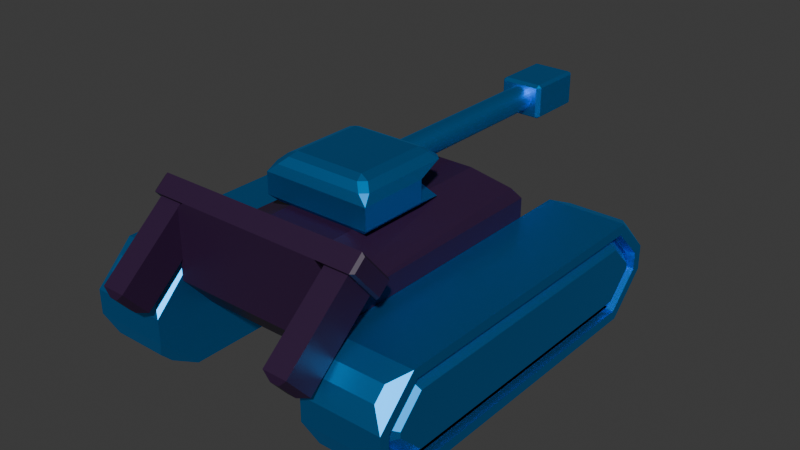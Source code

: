 # Source: tank_assault.blend  (saved by Blender 5.0.118; exported with 4.5.12 LTS)
import bpy
from mathutils import Matrix  # noqa: F401  (used for matrix-valued properties, if any)

bpy.ops.wm.read_factory_settings(use_empty=True)
scene = bpy.context.scene
scene.name = 'Scene'

# ---- collections
col_top = bpy.data.collections.new('top'); scene.collection.children.link(col_top)

# ---- materials (node trees are filled in below, after node groups)
mat_material = bpy.data.materials.new('Material')
mat_wheel = bpy.data.materials.new('Wheel')
mat_wheel_002 = bpy.data.materials.new('Wheel.002')
mat_wheel_right = bpy.data.materials.new('Wheel.Right')

# ---- material node trees
mat_material.use_nodes = True; mat_material.node_tree.nodes.clear()
_N = mat_material.node_tree.nodes; _L = mat_material.node_tree.links
n0 = _N.new('ShaderNodeBsdfPrincipled'); n0.name = 'Principled BSDF'; n0.location = (-200, 100)
n0.inputs[0].default_value = (0.02778, 0.007295, 0.04245, 1.0)
n1 = _N.new('ShaderNodeOutputMaterial'); n1.name = 'Material Output'; n1.location = (200, 100)
_L.new(n0.outputs[0], n1.inputs[0])
n1.is_active_output = True
mat_wheel.use_nodes = True; mat_wheel.node_tree.nodes.clear()
_N = mat_wheel.node_tree.nodes; _L = mat_wheel.node_tree.links
n0 = _N.new('ShaderNodeBsdfPrincipled'); n0.name = 'Principled BSDF'; n0.location = (-200, 100)
n0.inputs[0].default_value = (0.0, 0.402, 1.0, 1.0)
n0.inputs[1].default_value = 1.0
n1 = _N.new('ShaderNodeOutputMaterial'); n1.name = 'Material Output'; n1.location = (200, 100)
_L.new(n0.outputs[0], n1.inputs[0])
n1.is_active_output = True
mat_wheel_002.use_nodes = True; mat_wheel_002.node_tree.nodes.clear()
_N = mat_wheel_002.node_tree.nodes; _L = mat_wheel_002.node_tree.links
n0 = _N.new('ShaderNodeBsdfPrincipled'); n0.name = 'Principled BSDF'; n0.location = (-200, 100)
n0.inputs[0].default_value = (0.0, 0.402, 1.0, 1.0)
n0.inputs[1].default_value = 1.0
n1 = _N.new('ShaderNodeOutputMaterial'); n1.name = 'Material Output'; n1.location = (200, 100)
_L.new(n0.outputs[0], n1.inputs[0])
n1.is_active_output = True
mat_wheel_right.use_nodes = True; mat_wheel_right.node_tree.nodes.clear()
_N = mat_wheel_right.node_tree.nodes; _L = mat_wheel_right.node_tree.links
n0 = _N.new('ShaderNodeBsdfPrincipled'); n0.name = 'Principled BSDF'; n0.location = (-200, 100)
n0.inputs[0].default_value = (0.0, 0.402, 1.0, 1.0)
n0.inputs[1].default_value = 1.0
n1 = _N.new('ShaderNodeOutputMaterial'); n1.name = 'Material Output'; n1.location = (200, 100)
_L.new(n0.outputs[0], n1.inputs[0])
n1.is_active_output = True

# ---- world
world_world = bpy.data.worlds.new('World'); scene.world = world_world
world_world.use_nodes = True; world_world.node_tree.nodes.clear()
_N = world_world.node_tree.nodes; _L = world_world.node_tree.links
n0 = _N.new('ShaderNodeOutputWorld'); n0.name = 'World Output'; n0.location = (200, 100)
n1 = _N.new('ShaderNodeBackground'); n1.name = 'Background'; n1.location = (-200, 100)
n1.inputs[0].default_value = (0.05088, 0.05088, 0.05088, 1.0)
_L.new(n1.outputs[0], n0.inputs[0])
n0.is_active_output = True
world_world.color = (0.05088, 0.05088, 0.05088)
world_world.sun_shadow_jitter_overblur = 0.0

# ---- meshes
me_cube_005 = bpy.data.meshes.new('Cube.005')
me_cube_005.from_pydata([(-1.248, 2.462, 0.9212), (1.213, 2.462, 0.9212), (-1.248, 2.462, 2.125), (1.213, 2.462, 2.125), (-0.6255, -3.637, 1.544), (-1.248, -3.015, 0.9212), (0.5907, -3.637, 1.544), (1.213, -3.015, 0.9212), (-0.6054, -3.637, 1.887), (-0.6255, -3.637, 1.867), (-1.248, -3.015, 2.125), (0.5907, -3.637, 1.867), (1.213, -3.015, 2.125), (0.5705, -3.637, 1.887), (-0.5424, 2.141, 2.509), (-1.109, 2.462, 2.263), (0.5075, 2.141, 2.509), (1.074, 2.462, 2.263), (-0.5424, -2.694, 2.509), (-1.026, -3.125, 2.191), (0.5075, -2.694, 2.509), (0.9911, -3.125, 2.191), (1.213, 3.173, 1.544), (-1.248, 3.173, 1.544), (-1.248, 3.173, 2.747), (1.213, 3.173, 2.747), (1.074, 3.173, 2.886), (-1.109, 3.173, 2.886), (1.173, 2.187, 2.549), (-1.208, 2.187, 2.549), (1.173, 2.751, 3.041), (-1.208, 2.751, 3.041), (1.528, 2.751, 3.042), (1.529, 2.187, 2.549), (-1.563, 2.187, 2.549), (-1.563, 2.751, 3.041), (-1.109, 2.113, 2.484), (-1.109, 2.825, 3.106), (1.074, 2.825, 3.106), (1.074, 2.113, 2.484), (-1.208, 2.865, 2.12), (-1.208, 3.428, 2.613), (1.173, 3.428, 2.613), (1.173, 2.865, 2.12), (1.528, 3.428, 2.613), (1.529, 2.865, 2.12), (-1.563, 2.865, 2.12), (-1.563, 3.428, 2.613), (-1.208, 3.543, 1.691), (-1.208, 4.106, 2.184), (1.173, 4.106, 2.184), (1.173, 3.543, 1.691), (1.528, 4.106, 2.184), (1.529, 3.543, 1.691), (-1.563, 3.543, 1.691), (-1.563, 4.106, 2.184), (-1.322, 4.306, 1.338), (-1.208, 4.122, 1.325), (-1.208, 4.685, 1.817), (-1.322, 4.697, 1.68), (1.287, 4.697, 1.68), (1.173, 4.685, 1.817), (1.173, 4.122, 1.325), (1.287, 4.306, 1.338), (1.528, 4.685, 1.817), (1.414, 4.697, 1.68), (1.414, 4.306, 1.338), (1.529, 4.122, 1.325), (-1.563, 4.122, 1.325), (-1.449, 4.306, 1.338), (-1.449, 4.697, 1.68), (-1.563, 4.685, 1.817), (1.584, 3.173, 2.886), (1.627, 3.101, 2.88), (1.627, 2.458, 2.318), (1.584, 2.462, 2.264), (-1.618, 2.462, 2.263), (-1.662, 2.458, 2.318), (-1.662, 3.101, 2.88), (-1.619, 3.173, 2.886), (1.627, 2.829, 3.052), (1.584, 2.825, 3.106), (1.584, 2.113, 2.484), (1.627, 2.186, 2.49), (-1.662, 2.186, 2.49), (-1.618, 2.113, 2.484), (-1.619, 2.825, 3.106), (-1.662, 2.829, 3.052)], [], [(5, 7, 6, 4), (7, 12, 11, 6), (10, 5, 4, 9), (5, 10, 2, 0), (0, 1, 7, 5), (6, 11, 13, 8, 9, 4), (1, 3, 12, 7), (17, 15, 14, 16), (20, 18, 19, 21), (18, 14, 15, 19), (21, 17, 16, 20), (19, 15, 2, 10), (3, 1, 22, 25), (16, 14, 18, 20), (17, 21, 12, 3), (21, 19, 8, 13), (9, 8, 19, 10), (13, 11, 12, 21), (23, 24, 27, 26, 25, 22), (2, 15, 27, 24), (1, 0, 23, 22), (17, 3, 25, 26), (0, 2, 24, 23), (36, 39, 38, 37), (15, 17, 39, 36), (26, 27, 37, 38), (31, 35, 47, 41), (30, 28, 43, 42), (31, 29, 36, 37), (28, 30, 38, 39), (47, 46, 54, 55), (46, 40, 48, 54), (32, 30, 42, 44), (33, 32, 44, 45), (29, 31, 41, 40), (34, 29, 40, 46), (35, 34, 46, 47), (28, 33, 45, 43), (43, 45, 53, 51), (42, 43, 51, 50), (41, 47, 55, 49), (44, 42, 50, 52), (45, 44, 52, 53), (40, 41, 49, 48), (57, 58, 59, 56), (61, 62, 63, 60), (65, 66, 67, 64), (66, 63, 62, 67), (64, 61, 60, 65), (69, 70, 71, 68), (70, 59, 58, 71), (56, 69, 68, 57), (56, 59, 70, 69), (54, 48, 57, 68), (48, 49, 58, 57), (49, 55, 71, 58), (50, 51, 62, 61), (60, 63, 66, 65), (52, 50, 61, 64), (51, 53, 67, 62), (53, 52, 64, 67), (55, 54, 68, 71), (73, 74, 75, 72), (81, 82, 83, 80), (72, 81, 80, 73), (82, 75, 74, 83), (77, 78, 79, 76), (85, 86, 87, 84), (76, 85, 84, 77), (86, 79, 78, 87), (17, 26, 72, 75), (74, 73, 80, 83), (26, 38, 81, 72), (39, 17, 75, 82), (78, 77, 84, 87), (15, 36, 85, 76), (27, 15, 76, 79), (37, 27, 79, 86), (32, 33, 82, 81), (30, 32, 81, 38), (33, 28, 39, 82), (34, 35, 86, 85), (29, 34, 85, 36), (35, 31, 37, 86)])
_uv = me_cube_005.uv_layers.new(name='UVMap')
_uv.uv.foreach_set('vector', [0.0, 0.0, 0.0, 0.0, 0.0, 0.0, 0.0, 0.0, 0.0, 0.0, 0.0, 0.0, 0.0, 0.0, 0.0, 0.0, 0.0, 0.0, 0.0, 0.0, 0.0, 0.0, 0.0, 0.0, 0.0, 0.0, 0.0, 0.0, 0.0, 0.0, 0.0, 0.0, 0.0, 0.0, 0.0, 0.0, 0.0, 0.0, 0.0, 0.0, 0.0, 0.0, 0.0, 0.0, 0.0, 0.0, 0.0, 0.0, 0.0, 0.0, 0.0, 0.0, 0.0, 0.0, 0.0, 0.0, 0.0, 0.0, 0.0, 0.0, 0.0, 0.0, 0.0, 0.0, 0.0, 0.0, 0.0, 0.0, 0.0, 0.0, 0.0, 0.0, 0.0, 0.0, 0.0, 0.0, 0.0, 0.0, 0.0, 0.0, 0.0, 0.0, 0.0, 0.0, 0.0, 0.0, 0.0, 0.0, 0.0, 0.0, 0.0, 0.0, 0.0, 0.0, 0.0, 0.0, 0.0, 0.0, 0.0, 0.0, 0.0, 0.0, 0.0, 0.0, 0.0, 0.0, 0.0, 0.0, 0.0, 0.0, 0.0, 0.0, 0.0, 0.0, 0.0, 0.0, 0.0, 0.0, 0.0, 0.0, 0.0, 0.0, 0.0, 0.0, 0.0, 0.0, 0.0, 0.0, 0.0, 0.0, 0.0, 0.0, 0.0, 0.0, 0.0, 0.0, 0.0, 0.0, 0.0, 0.0, 0.0, 0.0, 0.0, 0.0, 0.0, 0.0, 0.0, 0.0, 0.0, 0.0, 0.0, 0.0, 0.0, 0.0, 0.0, 0.0, 0.0, 0.0, 0.0, 0.0, 0.0, 0.0, 0.0, 0.0, 0.0, 0.0, 0.0, 0.0, 0.0, 0.0, 0.0, 0.0, 0.0, 0.0, 0.0, 0.0, 0.0, 0.0, 0.0, 0.0, 0.0, 0.0, 0.0, 0.0, 0.0, 0.0, 0.0, 0.0, 0.0, 0.0, 0.0, 0.0, 0.0, 0.0, 0.0, 0.0, 0.0, 0.0, 0.0, 0.0, 0.0, 0.0, 0.0, 0.0, 0.0, 0.0, 0.0, 0.0, 0.0, 0.0, 0.0, 0.0, 0.0, 0.0, 0.0, 0.0, 0.0, 0.0, 0.0, 0.0, 0.0, 0.0, 0.0, 0.0, 0.0, 0.0, 0.0, 0.0, 0.0, 0.0, 0.0, 0.0, 0.0, 0.0, 0.0, 0.0, 0.0, 0.0, 0.0, 0.0, 0.0, 0.0, 0.0, 0.0, 0.0, 0.0, 0.0, 0.0, 0.0, 0.0, 0.0, 0.0, 0.0, 0.0, 0.0, 0.0, 0.0, 0.0, 0.0, 0.0, 0.0, 0.0, 0.0, 0.0, 0.0, 0.0, 0.0, 0.0, 0.0, 0.0, 0.0, 0.0, 0.0, 0.0, 0.0, 0.0, 0.0, 0.0, 0.0, 0.0, 0.0, 0.0, 0.0, 0.0, 0.0, 0.0, 0.0, 0.0, 0.0, 0.0, 0.0, 0.0, 0.0, 0.0, 0.0, 0.0, 0.0, 0.0, 0.0, 0.0, 0.0, 0.0, 0.0, 0.0, 0.0, 0.0, 0.0, 0.0, 0.0, 0.0, 0.0, 0.0, 0.0, 0.0, 0.0, 0.0, 0.0, 0.0, 0.0, 0.0, 0.0, 0.0, 0.0, 0.0, 0.0, 0.0, 0.0, 0.0, 0.0, 0.0, 0.0, 0.0, 0.0, 0.0, 0.0, 0.0, 0.0, 0.0, 0.0, 0.0, 0.0, 0.0, 0.0, 0.0, 0.0, 0.0, 0.0, 0.0, 0.0, 0.0, 0.0, 0.0, 0.0, 0.0, 0.0, 0.0, 0.0, 0.0, 0.0, 0.0, 0.0, 0.0, 0.0, 0.0, 0.0, 0.0, 0.0, 0.0, 0.0, 0.0, 0.0, 0.0, 0.0, 0.0, 0.0, 0.0, 0.0, 0.0, 0.0, 0.0, 0.0, 0.0, 0.0, 0.0, 0.0, 0.0, 0.0, 0.0, 0.0, 0.0, 0.0, 0.0, 0.0, 0.0, 0.0, 0.0, 0.0, 0.0, 0.0, 0.0, 0.0, 0.0, 0.0, 0.0, 0.0, 0.0, 0.0, 0.0, 0.0, 0.0, 0.0, 0.0, 0.0, 0.0, 0.0, 0.0, 0.0, 0.0, 0.0, 0.0, 0.0, 0.0, 0.0, 0.0, 0.0, 0.0, 0.0, 0.0, 0.0, 0.0, 0.0, 0.0, 0.0, 0.0, 0.0, 0.0, 0.0, 0.0, 0.0, 0.0, 0.0, 0.0, 0.0, 0.0, 0.0, 0.0, 0.0, 0.0, 0.0, 0.0, 0.0, 0.0, 0.0, 0.0, 0.0, 0.0, 0.0, 0.0, 0.0, 0.0, 0.0, 0.0, 0.0, 0.0, 0.0, 0.0, 0.0, 0.0, 0.0, 0.0, 0.0, 0.0, 0.0, 0.0, 0.0, 0.0, 0.0, 0.0, 0.0, 0.0, 0.0, 0.0, 0.0, 0.0, 0.0, 0.0, 0.0, 0.0, 0.0, 0.0, 0.0, 0.0, 0.0, 0.0, 0.0, 0.0, 0.0, 0.0, 0.0, 0.0, 0.0, 0.0, 0.0, 0.0, 0.0, 0.0, 0.0, 0.0, 0.0, 0.0, 0.0, 0.0, 0.0, 0.0, 0.0, 0.0, 0.0, 0.0, 0.0, 0.0, 0.0, 0.0, 0.0, 0.0, 0.0, 0.0, 0.0, 0.0, 0.0, 0.0, 0.0, 0.0, 0.0, 0.0, 0.0, 0.0, 0.0, 0.0, 0.0, 0.0, 0.0, 0.0, 0.0, 0.0, 0.0, 0.0, 0.0, 0.0, 0.0, 0.0, 0.0, 0.0, 0.0, 0.0, 0.0, 0.0, 0.0, 0.0, 0.0, 0.0, 0.0, 0.0, 0.0, 0.0, 0.0, 0.0, 0.0, 0.0, 0.0, 0.0, 0.0, 0.0, 0.0, 0.0, 0.0, 0.0, 0.0, 0.0, 0.0, 0.0, 0.0, 0.0, 0.0, 0.0, 0.0, 0.0, 0.0, 0.0, 0.0, 0.0, 0.0, 0.0, 0.0, 0.0, 0.0, 0.0, 0.0, 0.0, 0.0, 0.0, 0.0, 0.0, 0.0, 0.0, 0.0, 0.0, 0.0, 0.0, 0.0, 0.0, 0.0, 0.0, 0.0, 0.0, 0.0, 0.0, 0.0, 0.0, 0.0, 0.0, 0.0, 0.0, 0.0, 0.0, 0.0, 0.0, 0.0, 0.0, 0.0, 0.0, 0.0, 0.0, 0.0, 0.0, 0.0, 0.0, 0.0, 0.0, 0.0, 0.0, 0.0, 0.0, 0.0, 0.0, 0.0, 0.0, 0.0, 0.0, 0.0, 0.0, 0.0, 0.0, 0.0, 0.0, 0.0, 0.0, 0.0, 0.0, 0.0, 0.0, 0.0, 0.0, 0.0, 0.0, 0.0, 0.0, 0.0, 0.0, 0.0, 0.0, 0.0, 0.0, 0.0, 0.0, 0.0, 0.0, 0.0, 0.0, 0.0, 0.0])
me_cube_005.materials.append(mat_material)
me_cube_005.update()
me_cube_003 = bpy.data.meshes.new('Cube.003')
me_cube_003.from_pydata([(-3.955, -4.563, 0.261), (-3.679, -5.182, 0.1941), (-3.679, -5.487, 0.4996), (-3.955, -5.42, 1.118), (-3.955, -5.42, 1.565), (-3.679, -5.487, 2.184), (-3.955, -4.563, 2.423), (-3.679, -5.182, 2.489), (-3.955, 4.094, 1.118), (-3.679, 4.161, 0.4996), (-3.955, 3.237, 0.261), (-3.679, 3.855, 0.1941), (-3.955, 3.237, 2.423), (-3.679, 3.855, 2.489), (-3.679, 4.161, 2.184), (-3.955, 4.094, 1.565), (-2.033, -5.683, 1.01), (-2.31, -5.487, 0.4996), (-2.033, -4.672, -0.001321), (-2.31, -5.182, 0.1941), (-2.033, -4.672, 2.685), (-2.31, -5.182, 2.489), (-2.31, -5.487, 2.184), (-2.033, -5.683, 1.674), (-2.033, 3.345, -0.001321), (-2.31, 3.855, 0.1941), (-2.31, 4.161, 0.4996), (-2.033, 4.356, 1.01), (-2.033, 4.356, 1.674), (-2.31, 4.161, 2.184), (-2.033, 3.345, 2.685), (-2.31, 3.855, 2.489), (-3.955, 3.345, -0.001321), (-3.955, 4.356, 1.01), (-3.955, 4.356, 1.674), (-3.955, 3.345, 2.685), (-3.955, -5.683, 1.01), (-3.955, -4.672, -0.001321), (-3.955, -4.672, 2.685), (-3.955, -5.683, 1.674), (-3.712, 3.194, 0.3646), (-3.712, 3.99, 1.161), (-3.712, 3.99, 1.522), (-3.712, 3.194, 2.319), (-3.712, -5.317, 1.161), (-3.712, -4.52, 0.3646), (-3.712, -4.52, 2.319), (-3.712, -5.317, 1.522), (-3.712, 3.237, 0.261), (-3.712, 4.094, 1.118), (-3.712, 4.094, 1.565), (-3.712, 3.237, 2.423), (-3.712, -5.42, 1.118), (-3.712, -4.563, 0.261), (-3.712, -4.563, 2.423), (-3.712, -5.42, 1.565), (-3.82, 3.194, 0.3646), (-3.82, 3.99, 1.161), (-3.82, 3.99, 1.522), (-3.82, 3.194, 2.319), (-3.82, -5.317, 1.161), (-3.82, -4.52, 0.3646), (-3.82, -4.52, 2.319), (-3.82, -5.317, 1.522), (-3.688, 3.194, 0.3646), (-3.943, 3.088, 0.6196), (-3.943, 3.735, 1.267), (-3.688, 3.99, 1.161), (-3.688, 3.99, 1.522), (-3.943, 3.735, 1.417), (-3.943, 3.088, 2.064), (-3.688, 3.194, 2.319), (-3.688, -5.317, 1.161), (-3.943, -5.062, 1.267), (-3.943, -4.415, 0.6196), (-3.688, -4.52, 0.3646), (-3.688, -4.52, 2.319), (-3.943, -4.415, 2.064), (-3.943, -5.062, 1.417), (-3.688, -5.317, 1.522)], [], [(27, 24, 25, 26), (24, 32, 11, 25), (32, 33, 9, 11), (33, 27, 26, 9), (34, 35, 13, 14), (35, 30, 31, 13), (30, 28, 29, 31), (28, 34, 14, 29), (36, 37, 1, 2), (37, 18, 19, 1), (18, 16, 17, 19), (16, 36, 2, 17), (23, 20, 21, 22), (20, 38, 7, 21), (38, 39, 5, 7), (39, 23, 22, 5), (12, 15, 50, 51), (1, 19, 17, 2), (32, 24, 18, 37), (16, 23, 39, 36), (21, 7, 5, 22), (30, 35, 38, 20), (25, 11, 9, 26), (33, 34, 28, 27), (13, 31, 29, 14), (24, 27, 28, 30, 20, 23, 16, 18), (10, 8, 33, 32), (15, 12, 35, 34), (3, 0, 37, 36), (6, 4, 39, 38), (0, 10, 32, 37), (4, 3, 36, 39), (12, 6, 38, 35), (8, 15, 34, 33), (46, 43, 59, 62), (6, 12, 51, 54), (10, 0, 53, 48), (0, 3, 52, 53), (8, 10, 48, 49), (15, 8, 49, 50), (3, 4, 55, 52), (4, 6, 54, 55), (40, 41, 49, 48), (42, 43, 51, 50), (44, 45, 53, 52), (46, 47, 55, 54), (45, 40, 48, 53), (47, 44, 52, 55), (43, 46, 54, 51), (41, 42, 50, 49), (40, 45, 61, 56), (45, 44, 60, 61), (41, 40, 56, 57), (42, 41, 57, 58), (44, 47, 63, 60), (47, 46, 62, 63), (43, 42, 58, 59), (65, 66, 67, 64), (69, 70, 71, 68), (73, 74, 75, 72), (77, 78, 79, 76), (64, 75, 74, 65), (72, 79, 78, 73), (76, 71, 70, 77), (68, 67, 66, 69), (57, 56, 64, 67), (74, 73, 78, 77, 70, 69, 66, 65), (56, 61, 75, 64), (58, 57, 67, 68), (59, 58, 68, 71), (62, 59, 71, 76), (61, 60, 72, 75), (60, 63, 79, 72), (63, 62, 76, 79)])
me_cube_003.materials.append(mat_wheel)
me_cube_003.update()
me_cube_002 = bpy.data.meshes.new('Cube.002')
me_cube_002.from_pydata([(-3.898, -3.237, 0.261), (-3.621, -3.855, 0.1941), (-3.621, -4.161, 0.4996), (-3.898, -4.094, 1.118), (-3.898, -4.094, 1.565), (-3.621, -4.161, 2.184), (-3.898, -3.237, 2.423), (-3.621, -3.855, 2.489), (-3.898, 5.42, 1.118), (-3.621, 5.487, 0.4996), (-3.898, 4.563, 0.261), (-3.621, 5.182, 0.1941), (-3.898, 4.563, 2.423), (-3.621, 5.182, 2.489), (-3.621, 5.487, 2.184), (-3.898, 5.42, 1.565), (-1.976, -4.356, 1.01), (-2.253, -4.161, 0.4996), (-1.976, -3.345, -0.001321), (-2.253, -3.855, 0.1941), (-1.976, -3.345, 2.685), (-2.253, -3.855, 2.489), (-2.253, -4.161, 2.184), (-1.976, -4.356, 1.674), (-1.976, 4.672, -0.001321), (-2.253, 5.182, 0.1941), (-2.253, 5.487, 0.4996), (-1.976, 5.683, 1.01), (-1.976, 5.683, 1.674), (-2.253, 5.487, 2.184), (-1.976, 4.672, 2.685), (-2.253, 5.182, 2.489), (-3.898, 4.672, -0.001321), (-3.898, 5.683, 1.01), (-3.898, 5.683, 1.674), (-3.898, 4.672, 2.685), (-3.898, -4.356, 1.01), (-3.898, -3.345, -0.001321), (-3.898, -3.345, 2.685), (-3.898, -4.356, 1.674), (-3.655, 4.52, 0.3646), (-3.655, 5.317, 1.161), (-3.655, 5.317, 1.522), (-3.655, 4.52, 2.319), (-3.655, -3.99, 1.161), (-3.655, -3.194, 0.3646), (-3.655, -3.194, 2.319), (-3.655, -3.99, 1.522), (-3.655, 4.563, 0.261), (-3.655, 5.42, 1.118), (-3.655, 5.42, 1.565), (-3.655, 4.563, 2.423), (-3.655, -4.094, 1.118), (-3.655, -3.237, 0.261), (-3.655, -3.237, 2.423), (-3.655, -4.094, 1.565), (-3.763, 4.52, 0.3646), (-3.763, 5.317, 1.161), (-3.763, 5.317, 1.522), (-3.763, 4.52, 2.319), (-3.763, -3.99, 1.161), (-3.763, -3.194, 0.3646), (-3.763, -3.194, 2.319), (-3.763, -3.99, 1.522), (-3.631, 4.52, 0.3646), (-3.886, 4.415, 0.6196), (-3.886, 5.062, 1.267), (-3.631, 5.317, 1.161), (-3.631, 5.317, 1.522), (-3.886, 5.062, 1.417), (-3.886, 4.415, 2.064), (-3.631, 4.52, 2.319), (-3.631, -3.99, 1.161), (-3.886, -3.735, 1.267), (-3.886, -3.088, 0.6196), (-3.631, -3.194, 0.3646), (-3.631, -3.194, 2.319), (-3.886, -3.088, 2.064), (-3.886, -3.735, 1.417), (-3.631, -3.99, 1.522)], [], [(27, 24, 25, 26), (24, 32, 11, 25), (32, 33, 9, 11), (33, 27, 26, 9), (34, 35, 13, 14), (35, 30, 31, 13), (30, 28, 29, 31), (28, 34, 14, 29), (36, 37, 1, 2), (37, 18, 19, 1), (18, 16, 17, 19), (16, 36, 2, 17), (23, 20, 21, 22), (20, 38, 7, 21), (38, 39, 5, 7), (39, 23, 22, 5), (12, 15, 50, 51), (1, 19, 17, 2), (32, 24, 18, 37), (16, 23, 39, 36), (21, 7, 5, 22), (30, 35, 38, 20), (25, 11, 9, 26), (33, 34, 28, 27), (13, 31, 29, 14), (24, 27, 28, 30, 20, 23, 16, 18), (10, 8, 33, 32), (15, 12, 35, 34), (3, 0, 37, 36), (6, 4, 39, 38), (0, 10, 32, 37), (4, 3, 36, 39), (12, 6, 38, 35), (8, 15, 34, 33), (46, 43, 59, 62), (6, 12, 51, 54), (10, 0, 53, 48), (0, 3, 52, 53), (8, 10, 48, 49), (15, 8, 49, 50), (3, 4, 55, 52), (4, 6, 54, 55), (40, 41, 49, 48), (42, 43, 51, 50), (44, 45, 53, 52), (46, 47, 55, 54), (45, 40, 48, 53), (47, 44, 52, 55), (43, 46, 54, 51), (41, 42, 50, 49), (40, 45, 61, 56), (45, 44, 60, 61), (41, 40, 56, 57), (42, 41, 57, 58), (44, 47, 63, 60), (47, 46, 62, 63), (43, 42, 58, 59), (65, 66, 67, 64), (69, 70, 71, 68), (73, 74, 75, 72), (77, 78, 79, 76), (64, 75, 74, 65), (72, 79, 78, 73), (76, 71, 70, 77), (68, 67, 66, 69), (57, 56, 64, 67), (74, 73, 78, 77, 70, 69, 66, 65), (56, 61, 75, 64), (58, 57, 67, 68), (59, 58, 68, 71), (62, 59, 71, 76), (61, 60, 72, 75), (60, 63, 79, 72), (63, 62, 76, 79)])
me_cube_002.materials.append(mat_wheel_002)
me_cube_002.update()
me_cube_006 = bpy.data.meshes.new('Cube.006')
me_cube_006.from_pydata([(-0.9717, -1.231, 4.923), (-0.9079, -1.005, 5.016), (-1.134, -1.069, 4.923), (-1.147, -1.406, 4.748), (-1.309, -1.244, 4.748), (-0.9079, 1.005, 5.016), (-0.9717, 1.231, 4.923), (-1.134, 1.069, 4.923), (-1.147, 1.406, 4.748), (-1.402, 1.5, 4.522), (-1.309, 1.244, 4.748), (0.9079, -1.005, 5.016), (0.9717, -1.231, 4.923), (1.134, -1.069, 4.923), (1.147, -1.406, 4.748), (1.309, -1.244, 4.748), (0.9079, 1.005, 5.016), (1.134, 1.069, 4.923), (0.9717, 1.231, 4.923), (1.309, 1.244, 4.748), (1.402, 1.5, 4.522), (1.147, 1.406, 4.748), (-1.219, -1.316, 3.76), (-1.402, 1.5, 3.943), (-1.219, 1.316, 3.76), (1.219, -1.316, 3.76), (1.402, 1.5, 3.943), (1.219, 1.316, 3.76), (-1.402, -0.4678, 4.522), (-0.3704, -1.5, 4.522), (-1.147, -1.406, 4.748), (-1.309, -1.244, 4.748), (0.3704, -1.5, 4.522), (1.402, -0.4678, 4.522), (1.309, -1.244, 4.748), (1.147, -1.406, 4.748), (-0.3704, -1.5, 3.943), (-1.402, -0.4678, 3.943), (-1.219, -1.316, 3.76), (1.402, -0.4678, 3.943), (0.3704, -1.5, 3.943), (1.219, -1.316, 3.76)], [], [(0, 1, 2), (5, 6, 7), (8, 9, 10), (11, 12, 13), (16, 17, 18), (19, 20, 21), (3, 0, 2, 4), (1, 5, 7, 2), (6, 8, 10, 7), (5, 16, 18, 6), (17, 19, 21, 18), (20, 9, 8, 21), (16, 11, 13, 17), (12, 14, 15, 13), (11, 1, 0, 12), (12, 0, 3, 14), (2, 7, 10, 4), (16, 5, 1, 11), (6, 18, 21, 8), (17, 13, 15, 19), (27, 24, 23, 26), (24, 27, 25, 22), (23, 9, 20, 26), (28, 29, 30, 31), (32, 33, 34, 35), (36, 37, 38), (39, 40, 41), (36, 29, 28, 37), (39, 33, 32, 40), (30, 29, 32, 35, 14, 3), (40, 32, 29, 36), (3, 4, 31, 30), (9, 28, 31, 4, 10), (37, 28, 9, 23), (14, 35, 34, 15), (34, 33, 20, 19, 15), (26, 20, 33, 39), (22, 25, 41, 40, 36, 38), (24, 22, 38, 37, 23), (25, 27, 26, 39, 41)])
me_cube_006.materials.append(mat_wheel_right)
me_cube_006.update()
me_cylinder_005 = bpy.data.meshes.new('Cylinder.005')
me_cylinder_005.from_pydata([(-0.02435, 13.95, 0.00602), (-0.02435, 13.95, 2.006), (0.1707, 13.93, 0.00602), (0.1707, 13.93, 2.006), (0.3583, 13.87, 0.00602), (0.3583, 13.87, 2.006), (0.5312, 13.78, 0.00602), (0.5312, 13.78, 2.006), (0.6828, 13.65, 0.00602), (0.6828, 13.65, 2.006), (0.8071, 13.5, 0.00602), (0.8071, 13.5, 2.006), (0.8995, 13.33, 0.00602), (0.8995, 13.33, 2.006), (0.9564, 13.14, 0.00602), (0.9564, 13.14, 2.006), (0.9756, 12.95, 0.00602), (0.9756, 12.95, 2.006), (0.9564, 12.75, 0.00602), (0.9564, 12.75, 2.006), (0.8995, 12.56, 0.00602), (0.8995, 12.56, 2.006), (0.8071, 12.39, 0.00602), (0.8071, 12.39, 2.006), (0.6828, 12.24, 0.00602), (0.6828, 12.24, 2.006), (0.5312, 12.11, 0.00602), (0.5312, 12.11, 2.006), (0.3583, 12.02, 0.00602), (0.3583, 12.02, 2.006), (0.1707, 11.97, 0.00602), (0.1707, 11.97, 2.006), (-0.02435, 11.95, 0.00602), (-0.02435, 11.95, 2.006), (-0.2194, 11.97, 0.00602), (-0.2194, 11.97, 2.006), (-0.407, 12.02, 0.00602), (-0.407, 12.02, 2.006), (-0.5799, 12.11, 0.00602), (-0.5799, 12.11, 2.006), (-0.7315, 12.24, 0.00602), (-0.7315, 12.24, 2.006), (-0.8558, 12.39, 0.00602), (-0.8558, 12.39, 2.006), (-0.9482, 12.56, 0.00602), (-0.9482, 12.56, 2.006), (-1.005, 12.75, 0.00602), (-1.005, 12.75, 2.006), (-1.024, 12.95, 0.00602), (-1.024, 12.95, 2.006), (-1.005, 13.14, 0.00602), (-1.005, 13.14, 2.006), (-0.9482, 13.33, 0.00602), (-0.9482, 13.33, 2.006), (-0.8558, 13.5, 0.00602), (-0.8558, 13.5, 2.006), (-0.7315, 13.65, 0.00602), (-0.7315, 13.65, 2.006), (-0.5799, 13.78, 0.00602), (-0.5799, 13.78, 2.006), (-0.407, 13.87, 0.00602), (-0.407, 13.87, 2.006), (-0.2194, 13.93, 0.00602), (-0.2194, 13.93, 2.006)], [], [(0, 1, 3, 2), (2, 3, 5, 4), (4, 5, 7, 6), (6, 7, 9, 8), (8, 9, 11, 10), (10, 11, 13, 12), (12, 13, 15, 14), (14, 15, 17, 16), (16, 17, 19, 18), (18, 19, 21, 20), (20, 21, 23, 22), (22, 23, 25, 24), (24, 25, 27, 26), (26, 27, 29, 28), (28, 29, 31, 30), (30, 31, 33, 32), (32, 33, 35, 34), (34, 35, 37, 36), (36, 37, 39, 38), (38, 39, 41, 40), (40, 41, 43, 42), (42, 43, 45, 44), (44, 45, 47, 46), (46, 47, 49, 48), (48, 49, 51, 50), (50, 51, 53, 52), (52, 53, 55, 54), (54, 55, 57, 56), (56, 57, 59, 58), (58, 59, 61, 60), (3, 1, 63, 61, 59, 57, 55, 53, 51, 49, 47, 45, 43, 41, 39, 37, 35, 33, 31, 29, 27, 25, 23, 21, 19, 17, 15, 13, 11, 9, 7, 5), (60, 61, 63, 62), (62, 63, 1, 0), (0, 2, 4, 6, 8, 10, 12, 14, 16, 18, 20, 22, 24, 26, 28, 30, 32, 34, 36, 38, 40, 42, 44, 46, 48, 50, 52, 54, 56, 58, 60, 62)])
_uv = me_cylinder_005.uv_layers.new(name='UVMap')
_uv.uv.foreach_set('vector', [1.0, 0.5, 1.0, 1.0, 0.9688, 1.0, 0.9688, 0.5, 0.9688, 0.5, 0.9688, 1.0, 0.9375, 1.0, 0.9375, 0.5, 0.9375, 0.5, 0.9375, 1.0, 0.9062, 1.0, 0.9062, 0.5, 0.9062, 0.5, 0.9062, 1.0, 0.875, 1.0, 0.875, 0.5, 0.875, 0.5, 0.875, 1.0, 0.8438, 1.0, 0.8438, 0.5, 0.8438, 0.5, 0.8438, 1.0, 0.8125, 1.0, 0.8125, 0.5, 0.8125, 0.5, 0.8125, 1.0, 0.7812, 1.0, 0.7812, 0.5, 0.7812, 0.5, 0.7812, 1.0, 0.75, 1.0, 0.75, 0.5, 0.75, 0.5, 0.75, 1.0, 0.7188, 1.0, 0.7188, 0.5, 0.7188, 0.5, 0.7188, 1.0, 0.6875, 1.0, 0.6875, 0.5, 0.6875, 0.5, 0.6875, 1.0, 0.6562, 1.0, 0.6562, 0.5, 0.6562, 0.5, 0.6562, 1.0, 0.625, 1.0, 0.625, 0.5, 0.625, 0.5, 0.625, 1.0, 0.5938, 1.0, 0.5938, 0.5, 0.5938, 0.5, 0.5938, 1.0, 0.5625, 1.0, 0.5625, 0.5, 0.5625, 0.5, 0.5625, 1.0, 0.5312, 1.0, 0.5312, 0.5, 0.5312, 0.5, 0.5312, 1.0, 0.5, 1.0, 0.5, 0.5, 0.5, 0.5, 0.5, 1.0, 0.4688, 1.0, 0.4688, 0.5, 0.4688, 0.5, 0.4688, 1.0, 0.4375, 1.0, 0.4375, 0.5, 0.4375, 0.5, 0.4375, 1.0, 0.4062, 1.0, 0.4062, 0.5, 0.4062, 0.5, 0.4062, 1.0, 0.375, 1.0, 0.375, 0.5, 0.375, 0.5, 0.375, 1.0, 0.3438, 1.0, 0.3438, 0.5, 0.3438, 0.5, 0.3438, 1.0, 0.3125, 1.0, 0.3125, 0.5, 0.3125, 0.5, 0.3125, 1.0, 0.2812, 1.0, 0.2812, 0.5, 0.2812, 0.5, 0.2812, 1.0, 0.25, 1.0, 0.25, 0.5, 0.25, 0.5, 0.25, 1.0, 0.2188, 1.0, 0.2188, 0.5, 0.2188, 0.5, 0.2188, 1.0, 0.1875, 1.0, 0.1875, 0.5, 0.1875, 0.5, 0.1875, 1.0, 0.1562, 1.0, 0.1562, 0.5, 0.1562, 0.5, 0.1562, 1.0, 0.125, 1.0, 0.125, 0.5, 0.125, 0.5, 0.125, 1.0, 0.09375, 1.0, 0.09375, 0.5, 0.09375, 0.5, 0.09375, 1.0, 0.0625, 1.0, 0.0625, 0.5, 0.2968, 0.4854, 0.25, 0.49, 0.2032, 0.4854, 0.1582, 0.4717, 0.1167, 0.4496, 0.08029, 0.4197, 0.05045, 0.3833, 0.02827, 0.3418, 0.01461, 0.2968, 0.01, 0.25, 0.01461, 0.2032, 0.02827, 0.1582, 0.05045, 0.1167, 0.08029, 0.08029, 0.1167, 0.05045, 0.1582, 0.02827, 0.2032, 0.01461, 0.25, 0.01, 0.2968, 0.01461, 0.3418, 0.02827, 0.3833, 0.05045, 0.4197, 0.08029, 0.4496, 0.1167, 0.4717, 0.1582, 0.4854, 0.2032, 0.49, 0.25, 0.4854, 0.2968, 0.4717, 0.3418, 0.4496, 0.3833, 0.4197, 0.4197, 0.3833, 0.4496, 0.3418, 0.4717, 0.0625, 0.5, 0.0625, 1.0, 0.03125, 1.0, 0.03125, 0.5, 0.03125, 0.5, 0.03125, 1.0, 0.0, 1.0, 0.0, 0.5, 0.75, 0.49, 0.7968, 0.4854, 0.8418, 0.4717, 0.8833, 0.4496, 0.9197, 0.4197, 0.9496, 0.3833, 0.9717, 0.3418, 0.9854, 0.2968, 0.99, 0.25, 0.9854, 0.2032, 0.9717, 0.1582, 0.9496, 0.1167, 0.9197, 0.08029, 0.8833, 0.05045, 0.8418, 0.02827, 0.7968, 0.01461, 0.75, 0.01, 0.7032, 0.01461, 0.6582, 0.02827, 0.6167, 0.05045, 0.5803, 0.08029, 0.5504, 0.1167, 0.5283, 0.1582, 0.5146, 0.2032, 0.51, 0.25, 0.5146, 0.2968, 0.5283, 0.3418, 0.5504, 0.3833, 0.5803, 0.4197, 0.6167, 0.4496, 0.6582, 0.4717, 0.7032, 0.4854])
me_cylinder_005.materials.append(mat_wheel_right)
me_cylinder_005.update()
me_cube_007 = bpy.data.meshes.new('Cube.007')
me_cube_007.from_pydata([(-0.8215, -9.693, 8.426), (-0.8215, -9.693, 10.03), (0.7852, -9.693, 8.426), (0.7852, -9.693, 10.03), (-0.8215, -8.761, 8.426), (-0.8215, -8.761, 10.03), (0.7852, -8.761, 10.03), (0.7852, -8.761, 8.426), (-0.8215, -8.528, 8.426), (-0.8215, -8.528, 10.03), (0.7852, -8.528, 10.03), (0.7852, -8.528, 8.426), (-0.8774, -7.834, 8.229), (-1.018, -7.834, 8.37), (-0.8774, -7.693, 8.37), (-0.8774, -7.834, 10.23), (-0.8774, -7.693, 10.09), (-1.018, -7.834, 10.09), (0.841, -7.834, 8.229), (0.841, -7.693, 8.37), (0.9818, -7.834, 8.37), (0.841, -7.834, 10.23), (0.9818, -7.834, 10.09), (0.841, -7.693, 10.09), (-0.8774, -9.552, 8.229), (-0.8774, -9.693, 8.37), (-1.018, -9.552, 8.37), (-0.8774, -9.693, 10.09), (-0.8774, -9.552, 10.23), (-1.018, -9.552, 10.09), (0.841, -9.552, 10.23), (0.841, -9.693, 10.09), (0.9818, -9.552, 10.09), (0.841, -9.552, 8.229), (0.9818, -9.552, 8.37), (0.841, -9.693, 8.37)], [], [(0, 2, 7, 4), (6, 5, 9, 10), (1, 0, 4, 5), (3, 1, 5, 6), (2, 3, 6, 7), (11, 10, 9, 8), (7, 6, 10, 11), (4, 7, 11, 8), (5, 4, 8, 9), (12, 13, 14), (15, 16, 17), (18, 19, 20), (21, 22, 23), (24, 25, 26), (27, 28, 29), (30, 31, 32), (33, 34, 35), (12, 24, 26, 13), (25, 27, 29, 26), (28, 15, 17, 29), (16, 14, 13, 17), (18, 12, 14, 19), (15, 21, 23, 16), (22, 20, 19, 23), (33, 18, 20, 34), (21, 30, 32, 22), (31, 35, 34, 32), (24, 33, 35, 25), (30, 28, 27, 31), (12, 18, 33, 24), (26, 29, 17, 13), (14, 16, 23, 19), (21, 15, 28, 30), (20, 22, 32, 34), (2, 0, 25, 35), (0, 1, 27, 25), (1, 3, 31, 27), (3, 2, 35, 31)])
me_cube_007.materials.append(mat_wheel_right)
me_cube_007.update()

# ---- objects
ob_base = bpy.data.objects.new('base', me_cube_005)
ob_right_wheel = bpy.data.objects.new('right_wheel', me_cube_003)
ob_left_wheel = bpy.data.objects.new('left_wheel', me_cube_002)
ob_turret_mount = bpy.data.objects.new('turret_mount', me_cube_006)
ob_pipe = bpy.data.objects.new('pipe', me_cylinder_005)
ob_pipe_cup = bpy.data.objects.new('pipe_cup', me_cube_007)

# ---- transforms, parenting, visibility, modifiers, constraints
ob_base.location = (2.368e-15, 1.895e-14, 0.0)
ob_base.rotation_euler = (0.0, -0.0, -9.425)
ob_base.scale = (1.809, 1.124, 1.511)
ob_right_wheel.location = (2.368e-15, 1.895e-14, 0.0)
ob_right_wheel.rotation_euler = (0.0, -0.0, -9.425)
ob_right_wheel.scale = (1.11, 1.005, 1.0)
ob_left_wheel.location = (2.368e-15, 1.895e-14, 0.0)
ob_left_wheel.rotation_euler = (0.0, -0.0, -6.283)
ob_left_wheel.scale = (1.11, 1.005, 1.0)
ob_turret_mount.location = (2.368e-15, 1.895e-14, -4.768e-07)
ob_turret_mount.rotation_euler = (0.0, -0.0, -9.425)
ob_turret_mount.scale = (1.06, 0.9686, 1.0)
ob_pipe.location = (2.368e-15, -3.79e-14, 0.0)
ob_pipe.rotation_euler = (1.571, -0.0, -9.425)
ob_pipe.scale = (0.3536, 0.3368, 3.355)
ob_pipe_cup.location = (-4.737e-15, 1.895e-14, 0.0)
ob_pipe_cup.rotation_euler = (0.0, -0.0, -9.425)
ob_pipe_cup.scale = (0.6, 0.8429, 0.4696)

# ---- collection membership
scene.collection.objects.link(ob_base)
scene.collection.objects.link(ob_right_wheel)
scene.collection.objects.link(ob_left_wheel)
col_top.objects.link(ob_turret_mount)
col_top.objects.link(ob_pipe)
col_top.objects.link(ob_pipe_cup)

# ---- scene / render settings (as saved in the file)
scene.frame_start = 1; scene.frame_end = 250; scene.frame_set(162)
scene.render.engine = 'BLENDER_EEVEE_NEXT'
scene.render.bake_bias = 0.0
scene.render.bake_samples = 0
scene.cycles.sampling_pattern = 'TABULATED_SOBOL'
scene.eevee.use_volume_custom_range = False
bpy.context.view_layer.update()

# ---- added for rendering (the .blend has no active camera and no usable light): camera, sun
cam_auto = bpy.data.cameras.new('AutoCamera')
cam_auto.lens = 50.0
cam_auto.sensor_width = 36.0
cam_auto.clip_end = 1000.0
ob_auto_camera = bpy.data.objects.new('AutoCamera', cam_auto)
scene.collection.objects.link(ob_auto_camera)
ob_auto_camera.location = (15.5724, -17.2044, 14.94)
ob_auto_camera.rotation_euler = (1.09748, -7.21219e-08, 0.694738)
scene.camera = ob_auto_camera
light_auto_sun = bpy.data.lights.new('AutoSun', 'SUN')
light_auto_sun.energy = 3.0
light_auto_sun.angle = 0.0523599
ob_auto_sun = bpy.data.objects.new('AutoSun', light_auto_sun)
scene.collection.objects.link(ob_auto_sun)
ob_auto_sun.rotation_euler = (0.872665, 0.174533, 0.523599)
bpy.context.view_layer.update()
